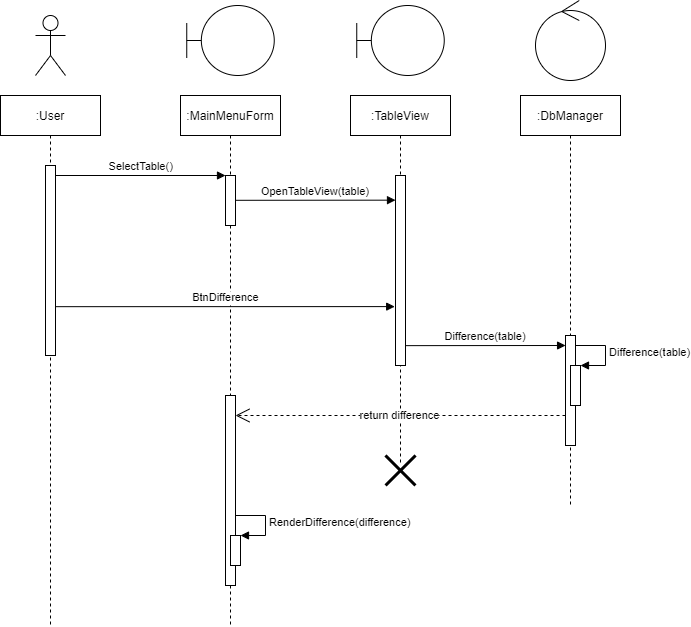

The diagram above was exported from draw.io. Its source (the exported page's mxGraphModel, read from the mxfile embedded in the PNG):
<mxGraphModel dx="1460" dy="1872" grid="1" gridSize="10" guides="1" tooltips="1" connect="1" arrows="1" fold="1" page="1" pageScale="1" pageWidth="827" pageHeight="1169" math="0" shadow="0">
  <root>
    <mxCell id="0" />
    <mxCell id="1" parent="0" />
    <mxCell id="vIBypX3Y3O2PQWSG4Z2E-1" value=":User" style="shape=umlLifeline;perimeter=lifelinePerimeter;container=1;collapsible=0;recursiveResize=0;rounded=0;shadow=0;strokeWidth=1;" parent="1" vertex="1">
      <mxGeometry x="120" y="80" width="100" height="530" as="geometry" />
    </mxCell>
    <mxCell id="vIBypX3Y3O2PQWSG4Z2E-2" value="" style="points=[];perimeter=orthogonalPerimeter;rounded=0;shadow=0;strokeWidth=1;" parent="vIBypX3Y3O2PQWSG4Z2E-1" vertex="1">
      <mxGeometry x="45" y="70" width="10" height="190" as="geometry" />
    </mxCell>
    <mxCell id="vIBypX3Y3O2PQWSG4Z2E-4" value=":MainMenuForm" style="shape=umlLifeline;perimeter=lifelinePerimeter;container=1;collapsible=0;recursiveResize=0;rounded=0;shadow=0;strokeWidth=1;" parent="1" vertex="1">
      <mxGeometry x="300" y="80" width="100" height="530" as="geometry" />
    </mxCell>
    <mxCell id="vIBypX3Y3O2PQWSG4Z2E-5" value="" style="points=[];perimeter=orthogonalPerimeter;rounded=0;shadow=0;strokeWidth=1;" parent="vIBypX3Y3O2PQWSG4Z2E-4" vertex="1">
      <mxGeometry x="45" y="80" width="10" height="50" as="geometry" />
    </mxCell>
    <mxCell id="vIBypX3Y3O2PQWSG4Z2E-6" value="" style="html=1;points=[];perimeter=orthogonalPerimeter;" parent="vIBypX3Y3O2PQWSG4Z2E-4" vertex="1">
      <mxGeometry x="45" y="300" width="10" height="190" as="geometry" />
    </mxCell>
    <mxCell id="vIBypX3Y3O2PQWSG4Z2E-7" value="" style="html=1;points=[];perimeter=orthogonalPerimeter;" parent="vIBypX3Y3O2PQWSG4Z2E-4" vertex="1">
      <mxGeometry x="50" y="440" width="10" height="30" as="geometry" />
    </mxCell>
    <mxCell id="vIBypX3Y3O2PQWSG4Z2E-8" value="RenderDifference(difference)" style="edgeStyle=orthogonalEdgeStyle;html=1;align=left;spacingLeft=2;endArrow=block;rounded=0;entryX=1;entryY=0;" parent="vIBypX3Y3O2PQWSG4Z2E-4" target="vIBypX3Y3O2PQWSG4Z2E-7" edge="1">
      <mxGeometry relative="1" as="geometry">
        <mxPoint x="55" y="420" as="sourcePoint" />
        <Array as="points">
          <mxPoint x="85" y="420" />
        </Array>
      </mxGeometry>
    </mxCell>
    <mxCell id="vIBypX3Y3O2PQWSG4Z2E-9" value="SelectTable()" style="verticalAlign=bottom;endArrow=block;entryX=0;entryY=0;shadow=0;strokeWidth=1;" parent="1" source="vIBypX3Y3O2PQWSG4Z2E-2" target="vIBypX3Y3O2PQWSG4Z2E-5" edge="1">
      <mxGeometry relative="1" as="geometry">
        <mxPoint x="275" y="160" as="sourcePoint" />
      </mxGeometry>
    </mxCell>
    <mxCell id="vIBypX3Y3O2PQWSG4Z2E-10" value=":TableView" style="shape=umlLifeline;perimeter=lifelinePerimeter;container=1;collapsible=0;recursiveResize=0;rounded=0;shadow=0;strokeWidth=1;" parent="1" vertex="1">
      <mxGeometry x="470" y="80" width="100" height="370" as="geometry" />
    </mxCell>
    <mxCell id="vIBypX3Y3O2PQWSG4Z2E-11" value="" style="points=[];perimeter=orthogonalPerimeter;rounded=0;shadow=0;strokeWidth=1;" parent="vIBypX3Y3O2PQWSG4Z2E-10" vertex="1">
      <mxGeometry x="45" y="80" width="10" height="190" as="geometry" />
    </mxCell>
    <mxCell id="vIBypX3Y3O2PQWSG4Z2E-12" value="OpenTableView(table)" style="verticalAlign=bottom;endArrow=block;entryX=0;entryY=0;shadow=0;strokeWidth=1;exitX=0.993;exitY=0.496;exitDx=0;exitDy=0;exitPerimeter=0;" parent="vIBypX3Y3O2PQWSG4Z2E-10" source="vIBypX3Y3O2PQWSG4Z2E-5" edge="1">
      <mxGeometry relative="1" as="geometry">
        <mxPoint x="-110" y="105" as="sourcePoint" />
        <mxPoint x="45" y="104.66" as="targetPoint" />
      </mxGeometry>
    </mxCell>
    <mxCell id="vIBypX3Y3O2PQWSG4Z2E-13" value="Difference(table)" style="verticalAlign=bottom;endArrow=block;entryX=0;entryY=0;shadow=0;strokeWidth=1;exitX=0.993;exitY=0.496;exitDx=0;exitDy=0;exitPerimeter=0;" parent="vIBypX3Y3O2PQWSG4Z2E-10" edge="1">
      <mxGeometry relative="1" as="geometry">
        <mxPoint x="55" y="250.14" as="sourcePoint" />
        <mxPoint x="215.06999999999994" y="250" as="targetPoint" />
      </mxGeometry>
    </mxCell>
    <mxCell id="vIBypX3Y3O2PQWSG4Z2E-14" value="" style="shape=umlDestroy;whiteSpace=wrap;html=1;strokeWidth=3;" parent="vIBypX3Y3O2PQWSG4Z2E-10" vertex="1">
      <mxGeometry x="35" y="360" width="30" height="30" as="geometry" />
    </mxCell>
    <mxCell id="vIBypX3Y3O2PQWSG4Z2E-15" value=":DbManager" style="shape=umlLifeline;perimeter=lifelinePerimeter;container=1;collapsible=0;recursiveResize=0;rounded=0;shadow=0;strokeWidth=1;" parent="1" vertex="1">
      <mxGeometry x="640" y="80" width="100" height="410" as="geometry" />
    </mxCell>
    <mxCell id="vIBypX3Y3O2PQWSG4Z2E-16" value="" style="points=[];perimeter=orthogonalPerimeter;rounded=0;shadow=0;strokeWidth=1;" parent="vIBypX3Y3O2PQWSG4Z2E-15" vertex="1">
      <mxGeometry x="45" y="240" width="10" height="110" as="geometry" />
    </mxCell>
    <mxCell id="vIBypX3Y3O2PQWSG4Z2E-17" value="" style="html=1;points=[];perimeter=orthogonalPerimeter;" parent="vIBypX3Y3O2PQWSG4Z2E-15" vertex="1">
      <mxGeometry x="50" y="270" width="10" height="40" as="geometry" />
    </mxCell>
    <mxCell id="vIBypX3Y3O2PQWSG4Z2E-18" value="Difference(table)" style="edgeStyle=orthogonalEdgeStyle;html=1;align=left;spacingLeft=2;endArrow=block;rounded=0;entryX=1;entryY=0;" parent="vIBypX3Y3O2PQWSG4Z2E-15" target="vIBypX3Y3O2PQWSG4Z2E-17" edge="1">
      <mxGeometry relative="1" as="geometry">
        <mxPoint x="55" y="250" as="sourcePoint" />
        <Array as="points">
          <mxPoint x="85" y="250" />
        </Array>
      </mxGeometry>
    </mxCell>
    <mxCell id="vIBypX3Y3O2PQWSG4Z2E-19" value="BtnDifference" style="verticalAlign=bottom;endArrow=block;shadow=0;strokeWidth=1;exitX=1.046;exitY=0.743;exitDx=0;exitDy=0;exitPerimeter=0;entryX=-0.08;entryY=0.69;entryDx=0;entryDy=0;entryPerimeter=0;" parent="1" source="vIBypX3Y3O2PQWSG4Z2E-2" target="vIBypX3Y3O2PQWSG4Z2E-11" edge="1">
      <mxGeometry relative="1" as="geometry">
        <mxPoint x="179.72" y="290" as="sourcePoint" />
        <mxPoint x="510" y="290" as="targetPoint" />
      </mxGeometry>
    </mxCell>
    <mxCell id="vIBypX3Y3O2PQWSG4Z2E-20" value="return difference" style="endArrow=open;endSize=12;dashed=1;html=1;rounded=0;" parent="1" source="vIBypX3Y3O2PQWSG4Z2E-16" edge="1">
      <mxGeometry width="160" relative="1" as="geometry">
        <mxPoint x="610" y="410" as="sourcePoint" />
        <mxPoint x="355" y="400" as="targetPoint" />
        <Array as="points">
          <mxPoint x="560" y="400" />
        </Array>
      </mxGeometry>
    </mxCell>
    <mxCell id="vIBypX3Y3O2PQWSG4Z2E-21" value="" style="shape=umlBoundary;whiteSpace=wrap;html=1;" parent="1" vertex="1">
      <mxGeometry x="306.25" y="-10" width="87.5" height="70" as="geometry" />
    </mxCell>
    <mxCell id="vIBypX3Y3O2PQWSG4Z2E-22" value="" style="shape=umlBoundary;whiteSpace=wrap;html=1;" parent="1" vertex="1">
      <mxGeometry x="476.25" y="-10" width="87.5" height="70" as="geometry" />
    </mxCell>
    <mxCell id="vIBypX3Y3O2PQWSG4Z2E-23" value="" style="ellipse;shape=umlControl;whiteSpace=wrap;html=1;" parent="1" vertex="1">
      <mxGeometry x="655" y="-15" width="70" height="80" as="geometry" />
    </mxCell>
    <mxCell id="vIBypX3Y3O2PQWSG4Z2E-24" value="" style="shape=umlActor;verticalLabelPosition=bottom;verticalAlign=top;html=1;" parent="1" vertex="1">
      <mxGeometry x="155" width="30" height="60" as="geometry" />
    </mxCell>
  </root>
</mxGraphModel>